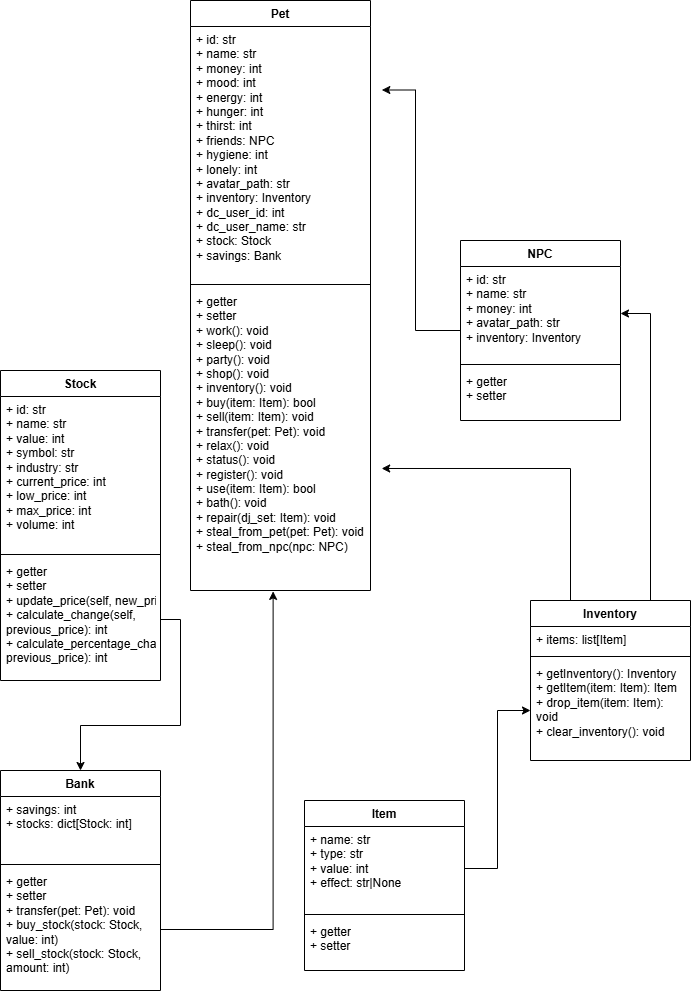

The diagram above was exported from draw.io. Its source (the exported page's mxGraphModel, read from the mxfile embedded in the PNG):
<mxGraphModel dx="1829" dy="906" grid="1" gridSize="10" guides="1" tooltips="1" connect="1" arrows="1" fold="1" page="1" pageScale="1" pageWidth="827" pageHeight="1169" background="#ffffff" math="0" shadow="0">
  <root>
    <mxCell id="0" />
    <mxCell id="1" parent="0" />
    <mxCell id="4P3uBy5Y5sTKkVb2lxyh-1" value="Pet" style="swimlane;fontStyle=1;align=center;verticalAlign=top;childLayout=stackLayout;horizontal=1;startSize=26;horizontalStack=0;resizeParent=1;resizeParentMax=0;resizeLast=0;collapsible=1;marginBottom=0;whiteSpace=wrap;html=1;" vertex="1" parent="1">
      <mxGeometry x="220" y="110" width="180" height="590" as="geometry" />
    </mxCell>
    <mxCell id="4P3uBy5Y5sTKkVb2lxyh-2" value="&lt;div&gt;+ id: str&lt;/div&gt;+ name: str&lt;div&gt;+ money: int&lt;/div&gt;&lt;div&gt;+ mood: int&lt;/div&gt;&lt;div&gt;+ energy: int&lt;/div&gt;&lt;div&gt;+ hunger: int&lt;/div&gt;&lt;div&gt;+ thirst: int&lt;/div&gt;&lt;div&gt;+ friends: NPC&lt;/div&gt;&lt;div&gt;+ hygiene: int&lt;/div&gt;&lt;div&gt;+ lonely: int&lt;/div&gt;&lt;div&gt;+ avatar_path: str&lt;/div&gt;&lt;div&gt;+ inventory: Inventory&lt;/div&gt;&lt;div&gt;+ dc_user_id: int&lt;/div&gt;&lt;div&gt;+ dc_user_name: str&lt;/div&gt;&lt;div&gt;+ stock: Stock&lt;/div&gt;&lt;div&gt;+ savings: Bank&lt;/div&gt;&lt;div&gt;&lt;br&gt;&lt;/div&gt;" style="text;strokeColor=none;fillColor=none;align=left;verticalAlign=top;spacingLeft=4;spacingRight=4;overflow=hidden;rotatable=0;points=[[0,0.5],[1,0.5]];portConstraint=eastwest;whiteSpace=wrap;html=1;" vertex="1" parent="4P3uBy5Y5sTKkVb2lxyh-1">
      <mxGeometry y="26" width="180" height="254" as="geometry" />
    </mxCell>
    <mxCell id="4P3uBy5Y5sTKkVb2lxyh-3" value="" style="line;strokeWidth=1;fillColor=none;align=left;verticalAlign=middle;spacingTop=-1;spacingLeft=3;spacingRight=3;rotatable=0;labelPosition=right;points=[];portConstraint=eastwest;strokeColor=inherit;" vertex="1" parent="4P3uBy5Y5sTKkVb2lxyh-1">
      <mxGeometry y="280" width="180" height="8" as="geometry" />
    </mxCell>
    <mxCell id="4P3uBy5Y5sTKkVb2lxyh-4" value="+ getter&lt;div&gt;+ setter&lt;/div&gt;&lt;div&gt;+ work(): void&lt;/div&gt;&lt;div&gt;+ sleep(): void&lt;/div&gt;&lt;div&gt;+ party(): void&lt;/div&gt;&lt;div&gt;+ shop(): void&lt;/div&gt;&lt;div&gt;+ inventory(): void&lt;/div&gt;&lt;div&gt;+ buy(item: Item): bool&lt;/div&gt;&lt;div&gt;+ sell(item: Item): void&lt;/div&gt;&lt;div&gt;+ transfer(pet: Pet): void&lt;/div&gt;&lt;div&gt;+ relax(): void&lt;/div&gt;&lt;div&gt;+ status(): void&lt;/div&gt;&lt;div&gt;+ register(): void&lt;/div&gt;&lt;div&gt;+ use(item: Item): bool&lt;/div&gt;&lt;div&gt;+ bath(): void&lt;/div&gt;&lt;div&gt;+ repair(dj_set: Item): void&lt;/div&gt;&lt;div&gt;+ steal_from_pet(pet: Pet): void&lt;/div&gt;&lt;div&gt;+ steal_from_npc(npc: NPC)&lt;/div&gt;" style="text;strokeColor=none;fillColor=none;align=left;verticalAlign=top;spacingLeft=4;spacingRight=4;overflow=hidden;rotatable=0;points=[[0,0.5],[1,0.5]];portConstraint=eastwest;whiteSpace=wrap;html=1;" vertex="1" parent="4P3uBy5Y5sTKkVb2lxyh-1">
      <mxGeometry y="288" width="180" height="302" as="geometry" />
    </mxCell>
    <mxCell id="4P3uBy5Y5sTKkVb2lxyh-5" value="NPC" style="swimlane;fontStyle=1;align=center;verticalAlign=top;childLayout=stackLayout;horizontal=1;startSize=26;horizontalStack=0;resizeParent=1;resizeParentMax=0;resizeLast=0;collapsible=1;marginBottom=0;whiteSpace=wrap;html=1;" vertex="1" parent="1">
      <mxGeometry x="490" y="350" width="160" height="180" as="geometry" />
    </mxCell>
    <mxCell id="4P3uBy5Y5sTKkVb2lxyh-6" value="+ id: str&lt;div&gt;+ name: str&lt;/div&gt;&lt;div&gt;+ money: int&lt;/div&gt;&lt;div&gt;+ avatar_path: str&lt;/div&gt;&lt;div&gt;+ inventory: Inventory&lt;/div&gt;" style="text;strokeColor=none;fillColor=none;align=left;verticalAlign=top;spacingLeft=4;spacingRight=4;overflow=hidden;rotatable=0;points=[[0,0.5],[1,0.5]];portConstraint=eastwest;whiteSpace=wrap;html=1;" vertex="1" parent="4P3uBy5Y5sTKkVb2lxyh-5">
      <mxGeometry y="26" width="160" height="94" as="geometry" />
    </mxCell>
    <mxCell id="4P3uBy5Y5sTKkVb2lxyh-7" value="" style="line;strokeWidth=1;fillColor=none;align=left;verticalAlign=middle;spacingTop=-1;spacingLeft=3;spacingRight=3;rotatable=0;labelPosition=right;points=[];portConstraint=eastwest;strokeColor=inherit;" vertex="1" parent="4P3uBy5Y5sTKkVb2lxyh-5">
      <mxGeometry y="120" width="160" height="8" as="geometry" />
    </mxCell>
    <mxCell id="4P3uBy5Y5sTKkVb2lxyh-8" value="+ getter&lt;div&gt;+ setter&lt;/div&gt;" style="text;strokeColor=none;fillColor=none;align=left;verticalAlign=top;spacingLeft=4;spacingRight=4;overflow=hidden;rotatable=0;points=[[0,0.5],[1,0.5]];portConstraint=eastwest;whiteSpace=wrap;html=1;" vertex="1" parent="4P3uBy5Y5sTKkVb2lxyh-5">
      <mxGeometry y="128" width="160" height="52" as="geometry" />
    </mxCell>
    <mxCell id="4P3uBy5Y5sTKkVb2lxyh-31" style="edgeStyle=orthogonalEdgeStyle;rounded=0;orthogonalLoop=1;jettySize=auto;html=1;exitX=0.75;exitY=0;exitDx=0;exitDy=0;entryX=1;entryY=0.5;entryDx=0;entryDy=0;" edge="1" parent="1" source="4P3uBy5Y5sTKkVb2lxyh-9" target="4P3uBy5Y5sTKkVb2lxyh-6">
      <mxGeometry relative="1" as="geometry" />
    </mxCell>
    <mxCell id="4P3uBy5Y5sTKkVb2lxyh-9" value="Inventory" style="swimlane;fontStyle=1;align=center;verticalAlign=top;childLayout=stackLayout;horizontal=1;startSize=26;horizontalStack=0;resizeParent=1;resizeParentMax=0;resizeLast=0;collapsible=1;marginBottom=0;whiteSpace=wrap;html=1;" vertex="1" parent="1">
      <mxGeometry x="560" y="710" width="160" height="160" as="geometry" />
    </mxCell>
    <mxCell id="4P3uBy5Y5sTKkVb2lxyh-10" value="+ items: list[Item]&lt;div&gt;&lt;br&gt;&lt;/div&gt;" style="text;strokeColor=none;fillColor=none;align=left;verticalAlign=top;spacingLeft=4;spacingRight=4;overflow=hidden;rotatable=0;points=[[0,0.5],[1,0.5]];portConstraint=eastwest;whiteSpace=wrap;html=1;" vertex="1" parent="4P3uBy5Y5sTKkVb2lxyh-9">
      <mxGeometry y="26" width="160" height="26" as="geometry" />
    </mxCell>
    <mxCell id="4P3uBy5Y5sTKkVb2lxyh-11" value="" style="line;strokeWidth=1;fillColor=none;align=left;verticalAlign=middle;spacingTop=-1;spacingLeft=3;spacingRight=3;rotatable=0;labelPosition=right;points=[];portConstraint=eastwest;strokeColor=inherit;" vertex="1" parent="4P3uBy5Y5sTKkVb2lxyh-9">
      <mxGeometry y="52" width="160" height="8" as="geometry" />
    </mxCell>
    <mxCell id="4P3uBy5Y5sTKkVb2lxyh-12" value="+ getInventory(): Inventory&lt;div&gt;+ getItem(item: Item): Item&lt;/div&gt;&lt;div&gt;+ drop_item(item: Item): void&lt;/div&gt;&lt;div&gt;+ clear_inventory(): void&lt;/div&gt;" style="text;strokeColor=none;fillColor=none;align=left;verticalAlign=top;spacingLeft=4;spacingRight=4;overflow=hidden;rotatable=0;points=[[0,0.5],[1,0.5]];portConstraint=eastwest;whiteSpace=wrap;html=1;" vertex="1" parent="4P3uBy5Y5sTKkVb2lxyh-9">
      <mxGeometry y="60" width="160" height="100" as="geometry" />
    </mxCell>
    <mxCell id="4P3uBy5Y5sTKkVb2lxyh-13" value="Item" style="swimlane;fontStyle=1;align=center;verticalAlign=top;childLayout=stackLayout;horizontal=1;startSize=26;horizontalStack=0;resizeParent=1;resizeParentMax=0;resizeLast=0;collapsible=1;marginBottom=0;whiteSpace=wrap;html=1;" vertex="1" parent="1">
      <mxGeometry x="334" y="910" width="160" height="170" as="geometry" />
    </mxCell>
    <mxCell id="4P3uBy5Y5sTKkVb2lxyh-14" value="+ name: str&lt;div&gt;+ type: str&lt;/div&gt;&lt;div&gt;+ value: int&lt;/div&gt;&lt;div&gt;+ effect: str|None&lt;/div&gt;&lt;div&gt;&lt;br&gt;&lt;/div&gt;" style="text;strokeColor=none;fillColor=none;align=left;verticalAlign=top;spacingLeft=4;spacingRight=4;overflow=hidden;rotatable=0;points=[[0,0.5],[1,0.5]];portConstraint=eastwest;whiteSpace=wrap;html=1;" vertex="1" parent="4P3uBy5Y5sTKkVb2lxyh-13">
      <mxGeometry y="26" width="160" height="84" as="geometry" />
    </mxCell>
    <mxCell id="4P3uBy5Y5sTKkVb2lxyh-15" value="" style="line;strokeWidth=1;fillColor=none;align=left;verticalAlign=middle;spacingTop=-1;spacingLeft=3;spacingRight=3;rotatable=0;labelPosition=right;points=[];portConstraint=eastwest;strokeColor=inherit;" vertex="1" parent="4P3uBy5Y5sTKkVb2lxyh-13">
      <mxGeometry y="110" width="160" height="8" as="geometry" />
    </mxCell>
    <mxCell id="4P3uBy5Y5sTKkVb2lxyh-16" value="+ getter&lt;div&gt;+ setter&lt;/div&gt;" style="text;strokeColor=none;fillColor=none;align=left;verticalAlign=top;spacingLeft=4;spacingRight=4;overflow=hidden;rotatable=0;points=[[0,0.5],[1,0.5]];portConstraint=eastwest;whiteSpace=wrap;html=1;" vertex="1" parent="4P3uBy5Y5sTKkVb2lxyh-13">
      <mxGeometry y="118" width="160" height="52" as="geometry" />
    </mxCell>
    <mxCell id="4P3uBy5Y5sTKkVb2lxyh-17" value="Stock" style="swimlane;fontStyle=1;align=center;verticalAlign=top;childLayout=stackLayout;horizontal=1;startSize=26;horizontalStack=0;resizeParent=1;resizeParentMax=0;resizeLast=0;collapsible=1;marginBottom=0;whiteSpace=wrap;html=1;" vertex="1" parent="1">
      <mxGeometry x="30" y="480" width="160" height="310" as="geometry" />
    </mxCell>
    <mxCell id="4P3uBy5Y5sTKkVb2lxyh-18" value="+ id: str&lt;div&gt;+ name: str&lt;/div&gt;&lt;div&gt;+ value: int&lt;/div&gt;&lt;div&gt;+ symbol: str&lt;/div&gt;&lt;div&gt;+ industry: str&lt;/div&gt;&lt;div&gt;+ current_price: int&lt;/div&gt;&lt;div&gt;+ low_price: int&lt;/div&gt;&lt;div&gt;+ max_price: int&lt;/div&gt;&lt;div&gt;+ volume: int&lt;/div&gt;" style="text;strokeColor=none;fillColor=none;align=left;verticalAlign=top;spacingLeft=4;spacingRight=4;overflow=hidden;rotatable=0;points=[[0,0.5],[1,0.5]];portConstraint=eastwest;whiteSpace=wrap;html=1;" vertex="1" parent="4P3uBy5Y5sTKkVb2lxyh-17">
      <mxGeometry y="26" width="160" height="154" as="geometry" />
    </mxCell>
    <mxCell id="4P3uBy5Y5sTKkVb2lxyh-19" value="" style="line;strokeWidth=1;fillColor=none;align=left;verticalAlign=middle;spacingTop=-1;spacingLeft=3;spacingRight=3;rotatable=0;labelPosition=right;points=[];portConstraint=eastwest;strokeColor=inherit;" vertex="1" parent="4P3uBy5Y5sTKkVb2lxyh-17">
      <mxGeometry y="180" width="160" height="8" as="geometry" />
    </mxCell>
    <mxCell id="4P3uBy5Y5sTKkVb2lxyh-20" value="+ getter&lt;div&gt;+ setter&lt;/div&gt;&lt;div&gt;+&amp;nbsp;update_price(self, new_price): void&lt;/div&gt;&lt;div&gt;+&amp;nbsp;calculate_change(self, previous_price): int&lt;/div&gt;&lt;div&gt;+&amp;nbsp;calculate_percentage_change(self, previous_price): int&lt;/div&gt;" style="text;strokeColor=none;fillColor=none;align=left;verticalAlign=top;spacingLeft=4;spacingRight=4;overflow=hidden;rotatable=0;points=[[0,0.5],[1,0.5]];portConstraint=eastwest;whiteSpace=wrap;html=1;" vertex="1" parent="4P3uBy5Y5sTKkVb2lxyh-17">
      <mxGeometry y="188" width="160" height="122" as="geometry" />
    </mxCell>
    <mxCell id="4P3uBy5Y5sTKkVb2lxyh-21" value="Bank" style="swimlane;fontStyle=1;align=center;verticalAlign=top;childLayout=stackLayout;horizontal=1;startSize=26;horizontalStack=0;resizeParent=1;resizeParentMax=0;resizeLast=0;collapsible=1;marginBottom=0;whiteSpace=wrap;html=1;" vertex="1" parent="1">
      <mxGeometry x="30" y="880" width="160" height="220" as="geometry" />
    </mxCell>
    <mxCell id="4P3uBy5Y5sTKkVb2lxyh-22" value="+ savings: int&lt;div&gt;+ stocks: dict[Stock: int]&lt;/div&gt;" style="text;strokeColor=none;fillColor=none;align=left;verticalAlign=top;spacingLeft=4;spacingRight=4;overflow=hidden;rotatable=0;points=[[0,0.5],[1,0.5]];portConstraint=eastwest;whiteSpace=wrap;html=1;" vertex="1" parent="4P3uBy5Y5sTKkVb2lxyh-21">
      <mxGeometry y="26" width="160" height="64" as="geometry" />
    </mxCell>
    <mxCell id="4P3uBy5Y5sTKkVb2lxyh-23" value="" style="line;strokeWidth=1;fillColor=none;align=left;verticalAlign=middle;spacingTop=-1;spacingLeft=3;spacingRight=3;rotatable=0;labelPosition=right;points=[];portConstraint=eastwest;strokeColor=inherit;" vertex="1" parent="4P3uBy5Y5sTKkVb2lxyh-21">
      <mxGeometry y="90" width="160" height="8" as="geometry" />
    </mxCell>
    <mxCell id="4P3uBy5Y5sTKkVb2lxyh-24" value="+ getter&lt;div&gt;+ setter&lt;/div&gt;&lt;div&gt;+ transfer(pet: Pet): void&lt;/div&gt;&lt;div&gt;+ buy_stock(stock: Stock, value: int)&lt;/div&gt;&lt;div&gt;+ sell_stock(stock: Stock, amount: int)&lt;/div&gt;" style="text;strokeColor=none;fillColor=none;align=left;verticalAlign=top;spacingLeft=4;spacingRight=4;overflow=hidden;rotatable=0;points=[[0,0.5],[1,0.5]];portConstraint=eastwest;whiteSpace=wrap;html=1;" vertex="1" parent="4P3uBy5Y5sTKkVb2lxyh-21">
      <mxGeometry y="98" width="160" height="122" as="geometry" />
    </mxCell>
    <mxCell id="4P3uBy5Y5sTKkVb2lxyh-27" style="edgeStyle=orthogonalEdgeStyle;rounded=0;orthogonalLoop=1;jettySize=auto;html=1;exitX=0;exitY=0.5;exitDx=0;exitDy=0;entryX=1.063;entryY=0.25;entryDx=0;entryDy=0;entryPerimeter=0;" edge="1" parent="1" source="4P3uBy5Y5sTKkVb2lxyh-5" target="4P3uBy5Y5sTKkVb2lxyh-2">
      <mxGeometry relative="1" as="geometry" />
    </mxCell>
    <mxCell id="4P3uBy5Y5sTKkVb2lxyh-30" style="edgeStyle=orthogonalEdgeStyle;rounded=0;orthogonalLoop=1;jettySize=auto;html=1;exitX=0.25;exitY=0;exitDx=0;exitDy=0;entryX=1.062;entryY=0.596;entryDx=0;entryDy=0;entryPerimeter=0;" edge="1" parent="1" source="4P3uBy5Y5sTKkVb2lxyh-9" target="4P3uBy5Y5sTKkVb2lxyh-4">
      <mxGeometry relative="1" as="geometry" />
    </mxCell>
    <mxCell id="4P3uBy5Y5sTKkVb2lxyh-32" style="edgeStyle=orthogonalEdgeStyle;rounded=0;orthogonalLoop=1;jettySize=auto;html=1;exitX=1;exitY=0.5;exitDx=0;exitDy=0;entryX=0;entryY=0.5;entryDx=0;entryDy=0;" edge="1" parent="1" source="4P3uBy5Y5sTKkVb2lxyh-14" target="4P3uBy5Y5sTKkVb2lxyh-12">
      <mxGeometry relative="1" as="geometry" />
    </mxCell>
    <mxCell id="4P3uBy5Y5sTKkVb2lxyh-33" style="edgeStyle=orthogonalEdgeStyle;rounded=0;orthogonalLoop=1;jettySize=auto;html=1;exitX=1;exitY=0.5;exitDx=0;exitDy=0;entryX=0.5;entryY=0;entryDx=0;entryDy=0;" edge="1" parent="1" source="4P3uBy5Y5sTKkVb2lxyh-20" target="4P3uBy5Y5sTKkVb2lxyh-21">
      <mxGeometry relative="1" as="geometry" />
    </mxCell>
    <mxCell id="4P3uBy5Y5sTKkVb2lxyh-34" style="edgeStyle=orthogonalEdgeStyle;rounded=0;orthogonalLoop=1;jettySize=auto;html=1;exitX=1;exitY=0.5;exitDx=0;exitDy=0;entryX=0.459;entryY=1.003;entryDx=0;entryDy=0;entryPerimeter=0;" edge="1" parent="1" source="4P3uBy5Y5sTKkVb2lxyh-24" target="4P3uBy5Y5sTKkVb2lxyh-4">
      <mxGeometry relative="1" as="geometry" />
    </mxCell>
  </root>
</mxGraphModel>